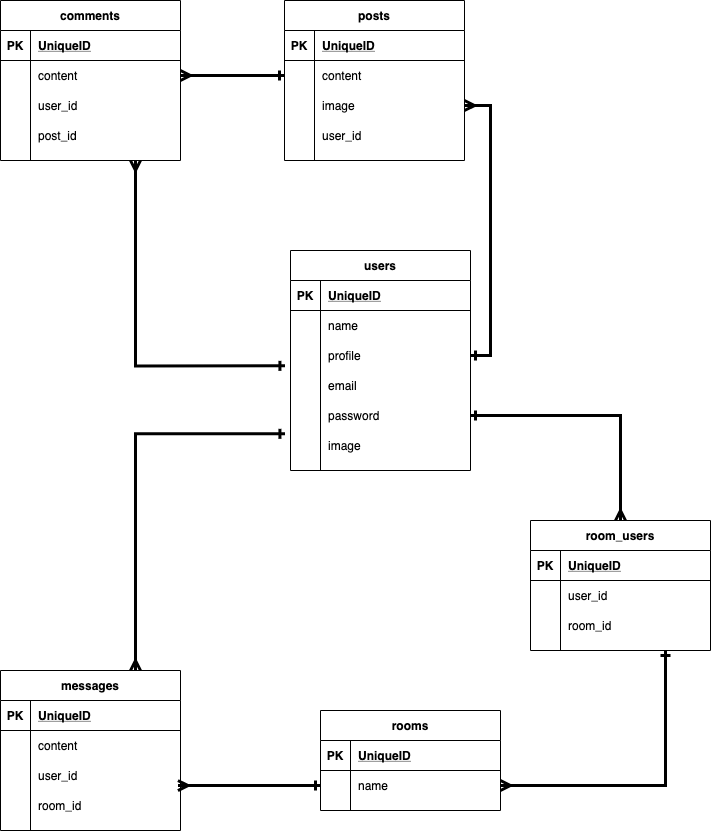

The diagram above was exported from draw.io. Its source (the exported page's mxGraphModel, read from the mxfile embedded in the PNG):
<mxGraphModel dx="469" dy="672" grid="1" gridSize="10" guides="1" tooltips="1" connect="1" arrows="1" fold="1" page="1" pageScale="1" pageWidth="827" pageHeight="1169" math="0" shadow="0">
  <root>
    <mxCell id="0" />
    <mxCell id="1" parent="0" />
    <mxCell id="2" value="users" style="shape=table;startSize=30;container=1;collapsible=1;childLayout=tableLayout;fixedRows=1;rowLines=0;fontStyle=1;align=center;resizeLast=1;" vertex="1" parent="1">
      <mxGeometry x="330" y="330" width="180" height="220" as="geometry" />
    </mxCell>
    <mxCell id="3" value="" style="shape=partialRectangle;collapsible=0;dropTarget=0;pointerEvents=0;fillColor=none;top=0;left=0;bottom=1;right=0;points=[[0,0.5],[1,0.5]];portConstraint=eastwest;" vertex="1" parent="2">
      <mxGeometry y="30" width="180" height="30" as="geometry" />
    </mxCell>
    <mxCell id="4" value="PK" style="shape=partialRectangle;connectable=0;fillColor=none;top=0;left=0;bottom=0;right=0;fontStyle=1;overflow=hidden;" vertex="1" parent="3">
      <mxGeometry width="30" height="30" as="geometry" />
    </mxCell>
    <mxCell id="5" value="UniqueID" style="shape=partialRectangle;connectable=0;fillColor=none;top=0;left=0;bottom=0;right=0;align=left;spacingLeft=6;fontStyle=5;overflow=hidden;" vertex="1" parent="3">
      <mxGeometry x="30" width="150" height="30" as="geometry" />
    </mxCell>
    <mxCell id="6" value="" style="shape=partialRectangle;collapsible=0;dropTarget=0;pointerEvents=0;fillColor=none;top=0;left=0;bottom=0;right=0;points=[[0,0.5],[1,0.5]];portConstraint=eastwest;" vertex="1" parent="2">
      <mxGeometry y="60" width="180" height="30" as="geometry" />
    </mxCell>
    <mxCell id="7" value="" style="shape=partialRectangle;connectable=0;fillColor=none;top=0;left=0;bottom=0;right=0;editable=1;overflow=hidden;" vertex="1" parent="6">
      <mxGeometry width="30" height="30" as="geometry" />
    </mxCell>
    <mxCell id="8" value="name" style="shape=partialRectangle;connectable=0;fillColor=none;top=0;left=0;bottom=0;right=0;align=left;spacingLeft=6;overflow=hidden;" vertex="1" parent="6">
      <mxGeometry x="30" width="150" height="30" as="geometry" />
    </mxCell>
    <mxCell id="9" value="" style="shape=partialRectangle;collapsible=0;dropTarget=0;pointerEvents=0;fillColor=none;top=0;left=0;bottom=0;right=0;points=[[0,0.5],[1,0.5]];portConstraint=eastwest;" vertex="1" parent="2">
      <mxGeometry y="90" width="180" height="30" as="geometry" />
    </mxCell>
    <mxCell id="10" value="" style="shape=partialRectangle;connectable=0;fillColor=none;top=0;left=0;bottom=0;right=0;editable=1;overflow=hidden;" vertex="1" parent="9">
      <mxGeometry width="30" height="30" as="geometry" />
    </mxCell>
    <mxCell id="11" value="profile" style="shape=partialRectangle;connectable=0;fillColor=none;top=0;left=0;bottom=0;right=0;align=left;spacingLeft=6;overflow=hidden;" vertex="1" parent="9">
      <mxGeometry x="30" width="150" height="30" as="geometry" />
    </mxCell>
    <mxCell id="12" value="" style="shape=partialRectangle;collapsible=0;dropTarget=0;pointerEvents=0;fillColor=none;top=0;left=0;bottom=0;right=0;points=[[0,0.5],[1,0.5]];portConstraint=eastwest;" vertex="1" parent="2">
      <mxGeometry y="120" width="180" height="30" as="geometry" />
    </mxCell>
    <mxCell id="13" value="" style="shape=partialRectangle;connectable=0;fillColor=none;top=0;left=0;bottom=0;right=0;editable=1;overflow=hidden;" vertex="1" parent="12">
      <mxGeometry width="30" height="30" as="geometry" />
    </mxCell>
    <mxCell id="14" value="email" style="shape=partialRectangle;connectable=0;fillColor=none;top=0;left=0;bottom=0;right=0;align=left;spacingLeft=6;overflow=hidden;" vertex="1" parent="12">
      <mxGeometry x="30" width="150" height="30" as="geometry" />
    </mxCell>
    <mxCell id="15" value="" style="shape=partialRectangle;collapsible=0;dropTarget=0;pointerEvents=0;fillColor=none;top=0;left=0;bottom=0;right=0;points=[[0,0.5],[1,0.5]];portConstraint=eastwest;" vertex="1" parent="2">
      <mxGeometry y="150" width="180" height="30" as="geometry" />
    </mxCell>
    <mxCell id="16" value="" style="shape=partialRectangle;connectable=0;fillColor=none;top=0;left=0;bottom=0;right=0;editable=1;overflow=hidden;" vertex="1" parent="15">
      <mxGeometry width="30" height="30" as="geometry" />
    </mxCell>
    <mxCell id="17" value="password" style="shape=partialRectangle;connectable=0;fillColor=none;top=0;left=0;bottom=0;right=0;align=left;spacingLeft=6;overflow=hidden;" vertex="1" parent="15">
      <mxGeometry x="30" width="150" height="30" as="geometry" />
    </mxCell>
    <mxCell id="18" value="" style="shape=partialRectangle;collapsible=0;dropTarget=0;pointerEvents=0;fillColor=none;top=0;left=0;bottom=0;right=0;points=[[0,0.5],[1,0.5]];portConstraint=eastwest;" vertex="1" parent="2">
      <mxGeometry y="180" width="180" height="30" as="geometry" />
    </mxCell>
    <mxCell id="19" value="" style="shape=partialRectangle;connectable=0;fillColor=none;top=0;left=0;bottom=0;right=0;editable=1;overflow=hidden;" vertex="1" parent="18">
      <mxGeometry width="30" height="30" as="geometry" />
    </mxCell>
    <mxCell id="20" value="image" style="shape=partialRectangle;connectable=0;fillColor=none;top=0;left=0;bottom=0;right=0;align=left;spacingLeft=6;overflow=hidden;" vertex="1" parent="18">
      <mxGeometry x="30" width="150" height="30" as="geometry" />
    </mxCell>
    <mxCell id="21" value="posts" style="shape=table;startSize=30;container=1;collapsible=1;childLayout=tableLayout;fixedRows=1;rowLines=0;fontStyle=1;align=center;resizeLast=1;" vertex="1" parent="1">
      <mxGeometry x="324" y="80" width="180" height="160" as="geometry" />
    </mxCell>
    <mxCell id="22" value="" style="shape=partialRectangle;collapsible=0;dropTarget=0;pointerEvents=0;fillColor=none;top=0;left=0;bottom=1;right=0;points=[[0,0.5],[1,0.5]];portConstraint=eastwest;" vertex="1" parent="21">
      <mxGeometry y="30" width="180" height="30" as="geometry" />
    </mxCell>
    <mxCell id="23" value="PK" style="shape=partialRectangle;connectable=0;fillColor=none;top=0;left=0;bottom=0;right=0;fontStyle=1;overflow=hidden;" vertex="1" parent="22">
      <mxGeometry width="30" height="30" as="geometry" />
    </mxCell>
    <mxCell id="24" value="UniqueID" style="shape=partialRectangle;connectable=0;fillColor=none;top=0;left=0;bottom=0;right=0;align=left;spacingLeft=6;fontStyle=5;overflow=hidden;" vertex="1" parent="22">
      <mxGeometry x="30" width="150" height="30" as="geometry" />
    </mxCell>
    <mxCell id="25" value="" style="shape=partialRectangle;collapsible=0;dropTarget=0;pointerEvents=0;fillColor=none;top=0;left=0;bottom=0;right=0;points=[[0,0.5],[1,0.5]];portConstraint=eastwest;" vertex="1" parent="21">
      <mxGeometry y="60" width="180" height="30" as="geometry" />
    </mxCell>
    <mxCell id="26" value="" style="shape=partialRectangle;connectable=0;fillColor=none;top=0;left=0;bottom=0;right=0;editable=1;overflow=hidden;" vertex="1" parent="25">
      <mxGeometry width="30" height="30" as="geometry" />
    </mxCell>
    <mxCell id="27" value="content" style="shape=partialRectangle;connectable=0;fillColor=none;top=0;left=0;bottom=0;right=0;align=left;spacingLeft=6;overflow=hidden;" vertex="1" parent="25">
      <mxGeometry x="30" width="150" height="30" as="geometry" />
    </mxCell>
    <mxCell id="28" value="" style="shape=partialRectangle;collapsible=0;dropTarget=0;pointerEvents=0;fillColor=none;top=0;left=0;bottom=0;right=0;points=[[0,0.5],[1,0.5]];portConstraint=eastwest;" vertex="1" parent="21">
      <mxGeometry y="90" width="180" height="30" as="geometry" />
    </mxCell>
    <mxCell id="29" value="" style="shape=partialRectangle;connectable=0;fillColor=none;top=0;left=0;bottom=0;right=0;editable=1;overflow=hidden;" vertex="1" parent="28">
      <mxGeometry width="30" height="30" as="geometry" />
    </mxCell>
    <mxCell id="30" value="image" style="shape=partialRectangle;connectable=0;fillColor=none;top=0;left=0;bottom=0;right=0;align=left;spacingLeft=6;overflow=hidden;" vertex="1" parent="28">
      <mxGeometry x="30" width="150" height="30" as="geometry" />
    </mxCell>
    <mxCell id="31" value="" style="shape=partialRectangle;collapsible=0;dropTarget=0;pointerEvents=0;fillColor=none;top=0;left=0;bottom=0;right=0;points=[[0,0.5],[1,0.5]];portConstraint=eastwest;" vertex="1" parent="21">
      <mxGeometry y="120" width="180" height="30" as="geometry" />
    </mxCell>
    <mxCell id="32" value="" style="shape=partialRectangle;connectable=0;fillColor=none;top=0;left=0;bottom=0;right=0;editable=1;overflow=hidden;" vertex="1" parent="31">
      <mxGeometry width="30" height="30" as="geometry" />
    </mxCell>
    <mxCell id="33" value="user_id" style="shape=partialRectangle;connectable=0;fillColor=none;top=0;left=0;bottom=0;right=0;align=left;spacingLeft=6;overflow=hidden;" vertex="1" parent="31">
      <mxGeometry x="30" width="150" height="30" as="geometry" />
    </mxCell>
    <mxCell id="50" style="edgeStyle=orthogonalEdgeStyle;rounded=0;orthogonalLoop=1;jettySize=auto;html=1;exitX=0.75;exitY=1;exitDx=0;exitDy=0;entryX=-0.031;entryY=-0.155;entryDx=0;entryDy=0;entryPerimeter=0;startArrow=ERmany;startFill=0;endArrow=ERone;endFill=0;strokeWidth=3;" edge="1" parent="1" source="34" target="12">
      <mxGeometry relative="1" as="geometry" />
    </mxCell>
    <mxCell id="34" value="comments" style="shape=table;startSize=30;container=1;collapsible=1;childLayout=tableLayout;fixedRows=1;rowLines=0;fontStyle=1;align=center;resizeLast=1;" vertex="1" parent="1">
      <mxGeometry x="40" y="80" width="180" height="160" as="geometry" />
    </mxCell>
    <mxCell id="35" value="" style="shape=partialRectangle;collapsible=0;dropTarget=0;pointerEvents=0;fillColor=none;top=0;left=0;bottom=1;right=0;points=[[0,0.5],[1,0.5]];portConstraint=eastwest;" vertex="1" parent="34">
      <mxGeometry y="30" width="180" height="30" as="geometry" />
    </mxCell>
    <mxCell id="36" value="PK" style="shape=partialRectangle;connectable=0;fillColor=none;top=0;left=0;bottom=0;right=0;fontStyle=1;overflow=hidden;" vertex="1" parent="35">
      <mxGeometry width="30" height="30" as="geometry" />
    </mxCell>
    <mxCell id="37" value="UniqueID" style="shape=partialRectangle;connectable=0;fillColor=none;top=0;left=0;bottom=0;right=0;align=left;spacingLeft=6;fontStyle=5;overflow=hidden;" vertex="1" parent="35">
      <mxGeometry x="30" width="150" height="30" as="geometry" />
    </mxCell>
    <mxCell id="38" value="" style="shape=partialRectangle;collapsible=0;dropTarget=0;pointerEvents=0;fillColor=none;top=0;left=0;bottom=0;right=0;points=[[0,0.5],[1,0.5]];portConstraint=eastwest;" vertex="1" parent="34">
      <mxGeometry y="60" width="180" height="30" as="geometry" />
    </mxCell>
    <mxCell id="39" value="" style="shape=partialRectangle;connectable=0;fillColor=none;top=0;left=0;bottom=0;right=0;editable=1;overflow=hidden;" vertex="1" parent="38">
      <mxGeometry width="30" height="30" as="geometry" />
    </mxCell>
    <mxCell id="40" value="content" style="shape=partialRectangle;connectable=0;fillColor=none;top=0;left=0;bottom=0;right=0;align=left;spacingLeft=6;overflow=hidden;" vertex="1" parent="38">
      <mxGeometry x="30" width="150" height="30" as="geometry" />
    </mxCell>
    <mxCell id="41" value="" style="shape=partialRectangle;collapsible=0;dropTarget=0;pointerEvents=0;fillColor=none;top=0;left=0;bottom=0;right=0;points=[[0,0.5],[1,0.5]];portConstraint=eastwest;" vertex="1" parent="34">
      <mxGeometry y="90" width="180" height="30" as="geometry" />
    </mxCell>
    <mxCell id="42" value="" style="shape=partialRectangle;connectable=0;fillColor=none;top=0;left=0;bottom=0;right=0;editable=1;overflow=hidden;" vertex="1" parent="41">
      <mxGeometry width="30" height="30" as="geometry" />
    </mxCell>
    <mxCell id="43" value="user_id" style="shape=partialRectangle;connectable=0;fillColor=none;top=0;left=0;bottom=0;right=0;align=left;spacingLeft=6;overflow=hidden;" vertex="1" parent="41">
      <mxGeometry x="30" width="150" height="30" as="geometry" />
    </mxCell>
    <mxCell id="44" value="" style="shape=partialRectangle;collapsible=0;dropTarget=0;pointerEvents=0;fillColor=none;top=0;left=0;bottom=0;right=0;points=[[0,0.5],[1,0.5]];portConstraint=eastwest;" vertex="1" parent="34">
      <mxGeometry y="120" width="180" height="30" as="geometry" />
    </mxCell>
    <mxCell id="45" value="" style="shape=partialRectangle;connectable=0;fillColor=none;top=0;left=0;bottom=0;right=0;editable=1;overflow=hidden;" vertex="1" parent="44">
      <mxGeometry width="30" height="30" as="geometry" />
    </mxCell>
    <mxCell id="46" value="post_id" style="shape=partialRectangle;connectable=0;fillColor=none;top=0;left=0;bottom=0;right=0;align=left;spacingLeft=6;overflow=hidden;" vertex="1" parent="44">
      <mxGeometry x="30" width="150" height="30" as="geometry" />
    </mxCell>
    <mxCell id="47" style="edgeStyle=orthogonalEdgeStyle;rounded=0;orthogonalLoop=1;jettySize=auto;html=1;exitX=1;exitY=0.5;exitDx=0;exitDy=0;entryX=0;entryY=0.5;entryDx=0;entryDy=0;endArrow=ERone;endFill=0;startArrow=ERmany;startFill=0;strokeWidth=3;" edge="1" parent="1" source="38" target="25">
      <mxGeometry relative="1" as="geometry" />
    </mxCell>
    <mxCell id="51" style="edgeStyle=orthogonalEdgeStyle;rounded=0;orthogonalLoop=1;jettySize=auto;html=1;exitX=1;exitY=0.5;exitDx=0;exitDy=0;entryX=1;entryY=0.5;entryDx=0;entryDy=0;startArrow=ERone;startFill=0;endArrow=ERmany;endFill=0;strokeWidth=3;" edge="1" parent="1" source="9" target="28">
      <mxGeometry relative="1" as="geometry" />
    </mxCell>
    <mxCell id="52" value="rooms" style="shape=table;startSize=30;container=1;collapsible=1;childLayout=tableLayout;fixedRows=1;rowLines=0;fontStyle=1;align=center;resizeLast=1;" vertex="1" parent="1">
      <mxGeometry x="360" y="790" width="180" height="100" as="geometry" />
    </mxCell>
    <mxCell id="53" value="" style="shape=partialRectangle;collapsible=0;dropTarget=0;pointerEvents=0;fillColor=none;top=0;left=0;bottom=1;right=0;points=[[0,0.5],[1,0.5]];portConstraint=eastwest;" vertex="1" parent="52">
      <mxGeometry y="30" width="180" height="30" as="geometry" />
    </mxCell>
    <mxCell id="54" value="PK" style="shape=partialRectangle;connectable=0;fillColor=none;top=0;left=0;bottom=0;right=0;fontStyle=1;overflow=hidden;" vertex="1" parent="53">
      <mxGeometry width="30" height="30" as="geometry" />
    </mxCell>
    <mxCell id="55" value="UniqueID" style="shape=partialRectangle;connectable=0;fillColor=none;top=0;left=0;bottom=0;right=0;align=left;spacingLeft=6;fontStyle=5;overflow=hidden;" vertex="1" parent="53">
      <mxGeometry x="30" width="150" height="30" as="geometry" />
    </mxCell>
    <mxCell id="56" value="" style="shape=partialRectangle;collapsible=0;dropTarget=0;pointerEvents=0;fillColor=none;top=0;left=0;bottom=0;right=0;points=[[0,0.5],[1,0.5]];portConstraint=eastwest;" vertex="1" parent="52">
      <mxGeometry y="60" width="180" height="30" as="geometry" />
    </mxCell>
    <mxCell id="57" value="" style="shape=partialRectangle;connectable=0;fillColor=none;top=0;left=0;bottom=0;right=0;editable=1;overflow=hidden;" vertex="1" parent="56">
      <mxGeometry width="30" height="30" as="geometry" />
    </mxCell>
    <mxCell id="58" value="name" style="shape=partialRectangle;connectable=0;fillColor=none;top=0;left=0;bottom=0;right=0;align=left;spacingLeft=6;overflow=hidden;" vertex="1" parent="56">
      <mxGeometry x="30" width="150" height="30" as="geometry" />
    </mxCell>
    <mxCell id="92" style="edgeStyle=orthogonalEdgeStyle;rounded=0;orthogonalLoop=1;jettySize=auto;html=1;exitX=0.75;exitY=1;exitDx=0;exitDy=0;entryX=1;entryY=0.5;entryDx=0;entryDy=0;startArrow=ERone;startFill=0;endArrow=ERmany;endFill=0;strokeWidth=3;" edge="1" parent="1" source="65" target="56">
      <mxGeometry relative="1" as="geometry" />
    </mxCell>
    <mxCell id="65" value="room_users" style="shape=table;startSize=30;container=1;collapsible=1;childLayout=tableLayout;fixedRows=1;rowLines=0;fontStyle=1;align=center;resizeLast=1;" vertex="1" parent="1">
      <mxGeometry x="570" y="600" width="180" height="130" as="geometry" />
    </mxCell>
    <mxCell id="66" value="" style="shape=partialRectangle;collapsible=0;dropTarget=0;pointerEvents=0;fillColor=none;top=0;left=0;bottom=1;right=0;points=[[0,0.5],[1,0.5]];portConstraint=eastwest;" vertex="1" parent="65">
      <mxGeometry y="30" width="180" height="30" as="geometry" />
    </mxCell>
    <mxCell id="67" value="PK" style="shape=partialRectangle;connectable=0;fillColor=none;top=0;left=0;bottom=0;right=0;fontStyle=1;overflow=hidden;" vertex="1" parent="66">
      <mxGeometry width="30" height="30" as="geometry" />
    </mxCell>
    <mxCell id="68" value="UniqueID" style="shape=partialRectangle;connectable=0;fillColor=none;top=0;left=0;bottom=0;right=0;align=left;spacingLeft=6;fontStyle=5;overflow=hidden;" vertex="1" parent="66">
      <mxGeometry x="30" width="150" height="30" as="geometry" />
    </mxCell>
    <mxCell id="69" value="" style="shape=partialRectangle;collapsible=0;dropTarget=0;pointerEvents=0;fillColor=none;top=0;left=0;bottom=0;right=0;points=[[0,0.5],[1,0.5]];portConstraint=eastwest;" vertex="1" parent="65">
      <mxGeometry y="60" width="180" height="30" as="geometry" />
    </mxCell>
    <mxCell id="70" value="" style="shape=partialRectangle;connectable=0;fillColor=none;top=0;left=0;bottom=0;right=0;editable=1;overflow=hidden;" vertex="1" parent="69">
      <mxGeometry width="30" height="30" as="geometry" />
    </mxCell>
    <mxCell id="71" value="user_id" style="shape=partialRectangle;connectable=0;fillColor=none;top=0;left=0;bottom=0;right=0;align=left;spacingLeft=6;overflow=hidden;" vertex="1" parent="69">
      <mxGeometry x="30" width="150" height="30" as="geometry" />
    </mxCell>
    <mxCell id="72" value="" style="shape=partialRectangle;collapsible=0;dropTarget=0;pointerEvents=0;fillColor=none;top=0;left=0;bottom=0;right=0;points=[[0,0.5],[1,0.5]];portConstraint=eastwest;" vertex="1" parent="65">
      <mxGeometry y="90" width="180" height="30" as="geometry" />
    </mxCell>
    <mxCell id="73" value="" style="shape=partialRectangle;connectable=0;fillColor=none;top=0;left=0;bottom=0;right=0;editable=1;overflow=hidden;" vertex="1" parent="72">
      <mxGeometry width="30" height="30" as="geometry" />
    </mxCell>
    <mxCell id="74" value="room_id" style="shape=partialRectangle;connectable=0;fillColor=none;top=0;left=0;bottom=0;right=0;align=left;spacingLeft=6;overflow=hidden;" vertex="1" parent="72">
      <mxGeometry x="30" width="150" height="30" as="geometry" />
    </mxCell>
    <mxCell id="93" style="edgeStyle=orthogonalEdgeStyle;rounded=0;orthogonalLoop=1;jettySize=auto;html=1;exitX=0.75;exitY=0;exitDx=0;exitDy=0;entryX=-0.031;entryY=1.111;entryDx=0;entryDy=0;entryPerimeter=0;startArrow=ERmany;startFill=0;endArrow=ERone;endFill=0;strokeWidth=3;" edge="1" parent="1" source="78" target="15">
      <mxGeometry relative="1" as="geometry" />
    </mxCell>
    <mxCell id="78" value="messages" style="shape=table;startSize=30;container=1;collapsible=1;childLayout=tableLayout;fixedRows=1;rowLines=0;fontStyle=1;align=center;resizeLast=1;" vertex="1" parent="1">
      <mxGeometry x="40" y="750" width="180" height="160" as="geometry" />
    </mxCell>
    <mxCell id="79" value="" style="shape=partialRectangle;collapsible=0;dropTarget=0;pointerEvents=0;fillColor=none;top=0;left=0;bottom=1;right=0;points=[[0,0.5],[1,0.5]];portConstraint=eastwest;" vertex="1" parent="78">
      <mxGeometry y="30" width="180" height="30" as="geometry" />
    </mxCell>
    <mxCell id="80" value="PK" style="shape=partialRectangle;connectable=0;fillColor=none;top=0;left=0;bottom=0;right=0;fontStyle=1;overflow=hidden;" vertex="1" parent="79">
      <mxGeometry width="30" height="30" as="geometry" />
    </mxCell>
    <mxCell id="81" value="UniqueID" style="shape=partialRectangle;connectable=0;fillColor=none;top=0;left=0;bottom=0;right=0;align=left;spacingLeft=6;fontStyle=5;overflow=hidden;" vertex="1" parent="79">
      <mxGeometry x="30" width="150" height="30" as="geometry" />
    </mxCell>
    <mxCell id="82" value="" style="shape=partialRectangle;collapsible=0;dropTarget=0;pointerEvents=0;fillColor=none;top=0;left=0;bottom=0;right=0;points=[[0,0.5],[1,0.5]];portConstraint=eastwest;" vertex="1" parent="78">
      <mxGeometry y="60" width="180" height="30" as="geometry" />
    </mxCell>
    <mxCell id="83" value="" style="shape=partialRectangle;connectable=0;fillColor=none;top=0;left=0;bottom=0;right=0;editable=1;overflow=hidden;" vertex="1" parent="82">
      <mxGeometry width="30" height="30" as="geometry" />
    </mxCell>
    <mxCell id="84" value="content" style="shape=partialRectangle;connectable=0;fillColor=none;top=0;left=0;bottom=0;right=0;align=left;spacingLeft=6;overflow=hidden;" vertex="1" parent="82">
      <mxGeometry x="30" width="150" height="30" as="geometry" />
    </mxCell>
    <mxCell id="85" value="" style="shape=partialRectangle;collapsible=0;dropTarget=0;pointerEvents=0;fillColor=none;top=0;left=0;bottom=0;right=0;points=[[0,0.5],[1,0.5]];portConstraint=eastwest;" vertex="1" parent="78">
      <mxGeometry y="90" width="180" height="30" as="geometry" />
    </mxCell>
    <mxCell id="86" value="" style="shape=partialRectangle;connectable=0;fillColor=none;top=0;left=0;bottom=0;right=0;editable=1;overflow=hidden;" vertex="1" parent="85">
      <mxGeometry width="30" height="30" as="geometry" />
    </mxCell>
    <mxCell id="87" value="user_id" style="shape=partialRectangle;connectable=0;fillColor=none;top=0;left=0;bottom=0;right=0;align=left;spacingLeft=6;overflow=hidden;" vertex="1" parent="85">
      <mxGeometry x="30" width="150" height="30" as="geometry" />
    </mxCell>
    <mxCell id="88" value="" style="shape=partialRectangle;collapsible=0;dropTarget=0;pointerEvents=0;fillColor=none;top=0;left=0;bottom=0;right=0;points=[[0,0.5],[1,0.5]];portConstraint=eastwest;" vertex="1" parent="78">
      <mxGeometry y="120" width="180" height="30" as="geometry" />
    </mxCell>
    <mxCell id="89" value="" style="shape=partialRectangle;connectable=0;fillColor=none;top=0;left=0;bottom=0;right=0;editable=1;overflow=hidden;" vertex="1" parent="88">
      <mxGeometry width="30" height="30" as="geometry" />
    </mxCell>
    <mxCell id="90" value="room_id" style="shape=partialRectangle;connectable=0;fillColor=none;top=0;left=0;bottom=0;right=0;align=left;spacingLeft=6;overflow=hidden;" vertex="1" parent="88">
      <mxGeometry x="30" width="150" height="30" as="geometry" />
    </mxCell>
    <mxCell id="91" style="edgeStyle=orthogonalEdgeStyle;rounded=0;orthogonalLoop=1;jettySize=auto;html=1;exitX=1;exitY=0.5;exitDx=0;exitDy=0;entryX=0.5;entryY=0;entryDx=0;entryDy=0;startArrow=ERone;startFill=0;endArrow=ERmany;endFill=0;strokeWidth=3;" edge="1" parent="1" source="15" target="65">
      <mxGeometry relative="1" as="geometry" />
    </mxCell>
    <mxCell id="94" style="edgeStyle=orthogonalEdgeStyle;rounded=0;orthogonalLoop=1;jettySize=auto;html=1;exitX=0;exitY=0.5;exitDx=0;exitDy=0;entryX=0.986;entryY=-0.163;entryDx=0;entryDy=0;entryPerimeter=0;startArrow=ERone;startFill=0;endArrow=ERmany;endFill=0;strokeWidth=3;" edge="1" parent="1" source="56" target="88">
      <mxGeometry relative="1" as="geometry" />
    </mxCell>
  </root>
</mxGraphModel>